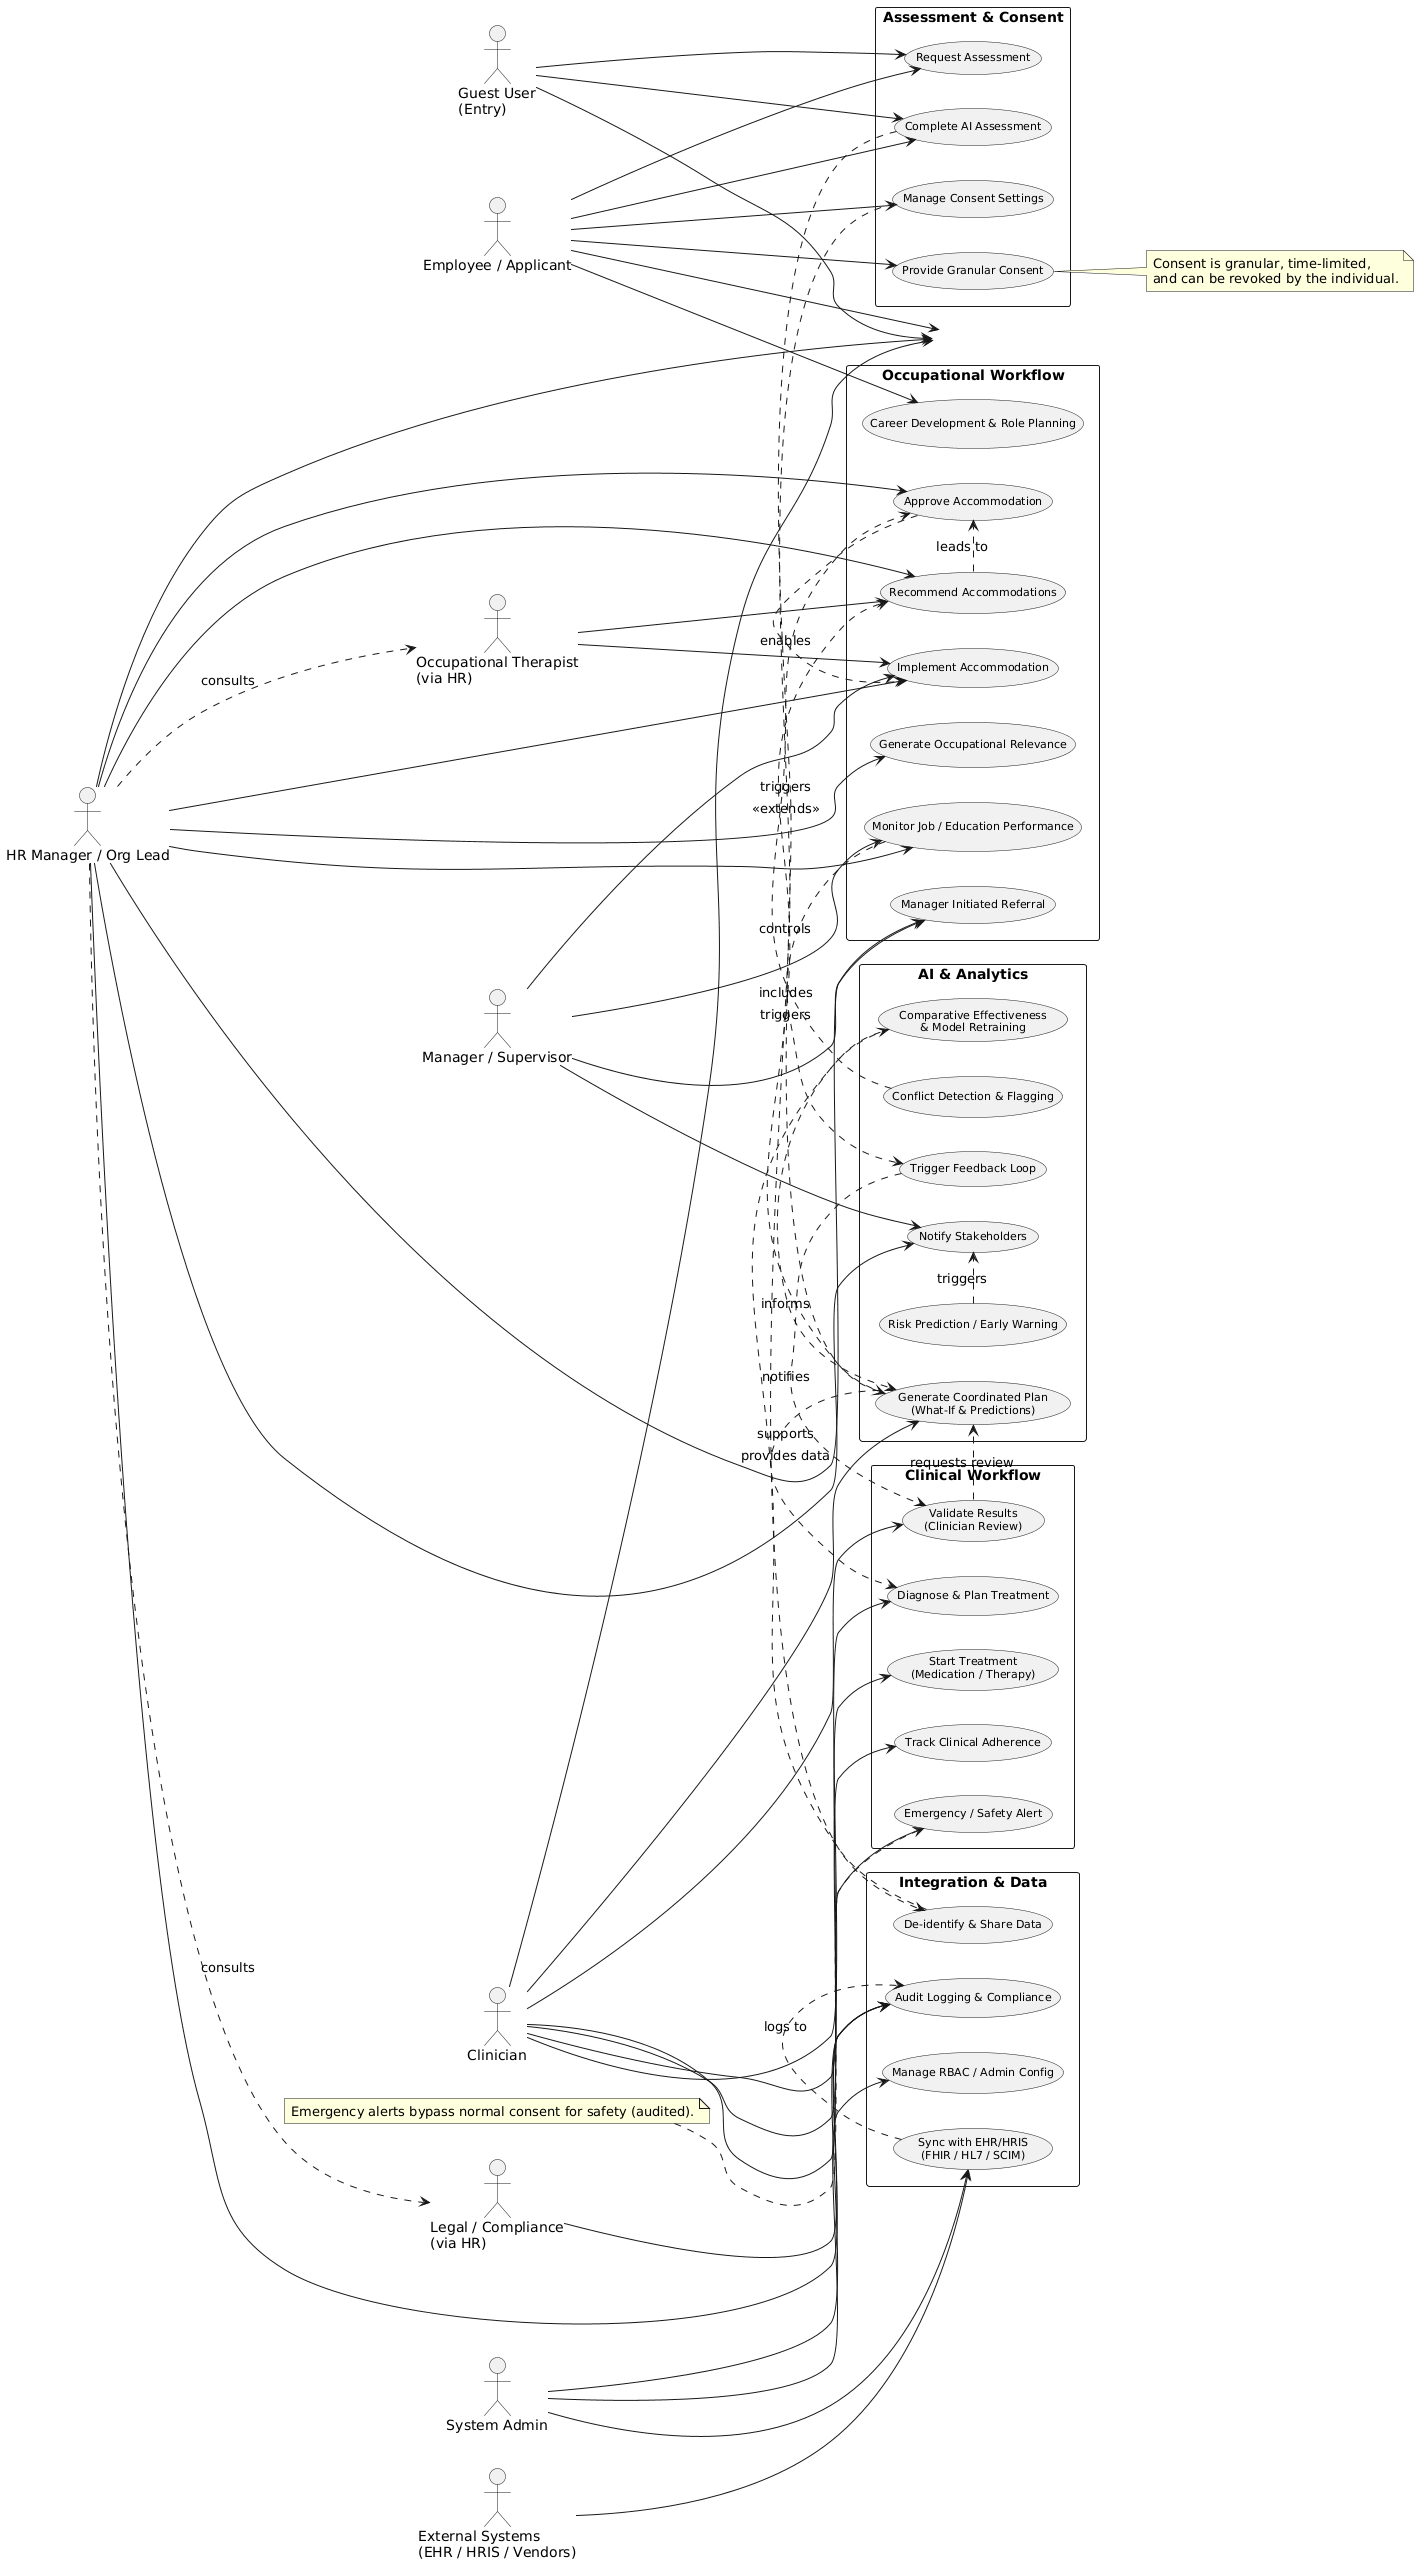

The diagram above was rendered by PlantUML. Its source (embedded in the PNG):
@startuml
' Anchor trick: invisible spacer usecase forces actors into top row (left→right)
left to right direction
skinparam packageStyle rectangle
skinparam usecaseFontSize 11
scale 1.0

' Invisible spacer to anchor actors
usecase " " as UC_SPACER <<spacer>>
skinparam usecase<<spacer>> {
BackgroundColor transparent
BorderColor transparent
FontColor transparent
LineColor transparent
}

' Actors in desired top-row order connected to spacer
actor "Guest User\n(Entry)" as Guest
actor "Employee / Applicant" as Employee
actor "HR Manager / Org Lead" as HR
actor "Clinician" as Clinician

Guest --> UC_SPACER
Employee --> UC_SPACER
HR --> UC_SPACER
Clinician --> UC_SPACER

' Other actors (not top row)
actor "Manager / Supervisor" as Manager
actor "System Admin" as Admin
actor "Occupational Therapist\n(via HR)" as OT
actor "Legal / Compliance\n(via HR)" as Legal
actor "External Systems\n(EHR / HRIS / Vendors)" as External

' Full set of usecases (unchanged)
package "Assessment & Consent" {
usecase "Request Assessment" as UC_Request
usecase "Complete AI Assessment" as UC_Complete
usecase "Provide Granular Consent" as UC_Consent
usecase "Manage Consent Settings" as UC_ManageConsent
}

package "Clinical Workflow" {
usecase "Validate Results\n(Clinician Review)" as UC_Validate
usecase "Diagnose & Plan Treatment" as UC_Diagnose
usecase "Start Treatment\n(Medication / Therapy)" as UC_Treatment
usecase "Track Clinical Adherence" as UC_TrackClinical
usecase "Emergency / Safety Alert" as UC_Emergency
}

package "Occupational Workflow" {
usecase "Generate Occupational Relevance" as UC_OccRelevance
usecase "Recommend Accommodations" as UC_RecommendAcc
usecase "Approve Accommodation" as UC_ApproveAcc
usecase "Implement Accommodation" as UC_ImplementAcc
usecase "Monitor Job / Education Performance" as UC_MonitorPerf
usecase "Career Development & Role Planning" as UC_Career
usecase "Manager Initiated Referral" as UC_Referral
}

package "Integration & Data" {
usecase "Sync with EHR/HRIS\n(FHIR / HL7 / SCIM)" as UC_Sync
usecase "De‑identify & Share Data" as UC_Deid
usecase "Audit Logging & Compliance" as UC_Audit
usecase "Manage RBAC / Admin Config" as UC_AdminConfig
}

package "AI & Analytics" {
usecase "Generate Coordinated Plan\n(What‑If & Predictions)" as UC_GenPlan
usecase "Conflict Detection & Flagging" as UC_Conflict
usecase "Comparative Effectiveness\n& Model Retraining" as UC_Analytics
usecase "Risk Prediction / Early Warning" as UC_Risk
usecase "Notify Stakeholders" as UC_Notify
usecase "Trigger Feedback Loop" as UC_Feedback
}

' Associations (keep all usecases; remove Data Scientist actor references)
Guest --> UC_Request
Guest --> UC_Complete

Employee --> UC_Request
Employee --> UC_Complete
Employee --> UC_Consent
Employee --> UC_ManageConsent
Employee --> UC_Career

HR --> UC_OccRelevance
HR --> UC_RecommendAcc
HR --> UC_ApproveAcc
HR --> UC_ImplementAcc
HR --> UC_MonitorPerf
HR --> UC_Notify
HR --> UC_Referral
HR --> UC_Audit
' OT and Legal actions operational via HR
HR ..> OT : consults
HR ..> Legal : consults

Clinician --> UC_Validate
Clinician --> UC_Diagnose
Clinician --> UC_Treatment
Clinician --> UC_TrackClinical
Clinician --> UC_Emergency
Clinician --> UC_GenPlan

Manager --> UC_Referral
Manager --> UC_MonitorPerf
Manager --> UC_ImplementAcc
Manager --> UC_Notify

OT --> UC_RecommendAcc
OT --> UC_ImplementAcc

Legal --> UC_Audit

Admin --> UC_Sync
Admin --> UC_Audit
Admin --> UC_AdminConfig

External --> UC_Sync

' Use-case relationships (unchanged)
UC_Complete .> UC_GenPlan : triggers
UC_Validate .> UC_GenPlan : requests review
UC_GenPlan .> UC_RecommendAcc : includes
UC_GenPlan .> UC_Diagnose : supports
UC_RecommendAcc .> UC_ApproveAcc : leads to
UC_ApproveAcc .> UC_ImplementAcc : enables
UC_MonitorPerf .> UC_Feedback : triggers
UC_Feedback .> UC_Validate : notifies
UC_Conflict .> UC_ApproveAcc : <<extends>>
UC_Risk .> UC_Notify : triggers
UC_Analytics .> UC_GenPlan : informs
UC_Deid .> UC_Analytics : provides data
UC_Sync .> UC_Audit : logs to
UC_ManageConsent .> UC_Deid : controls

note right of UC_Consent
Consent is granular, time‑limited,
and can be revoked by the individual.
end note

note left of UC_Emergency
Emergency alerts bypass normal consent for safety (audited).
end note
@enduml